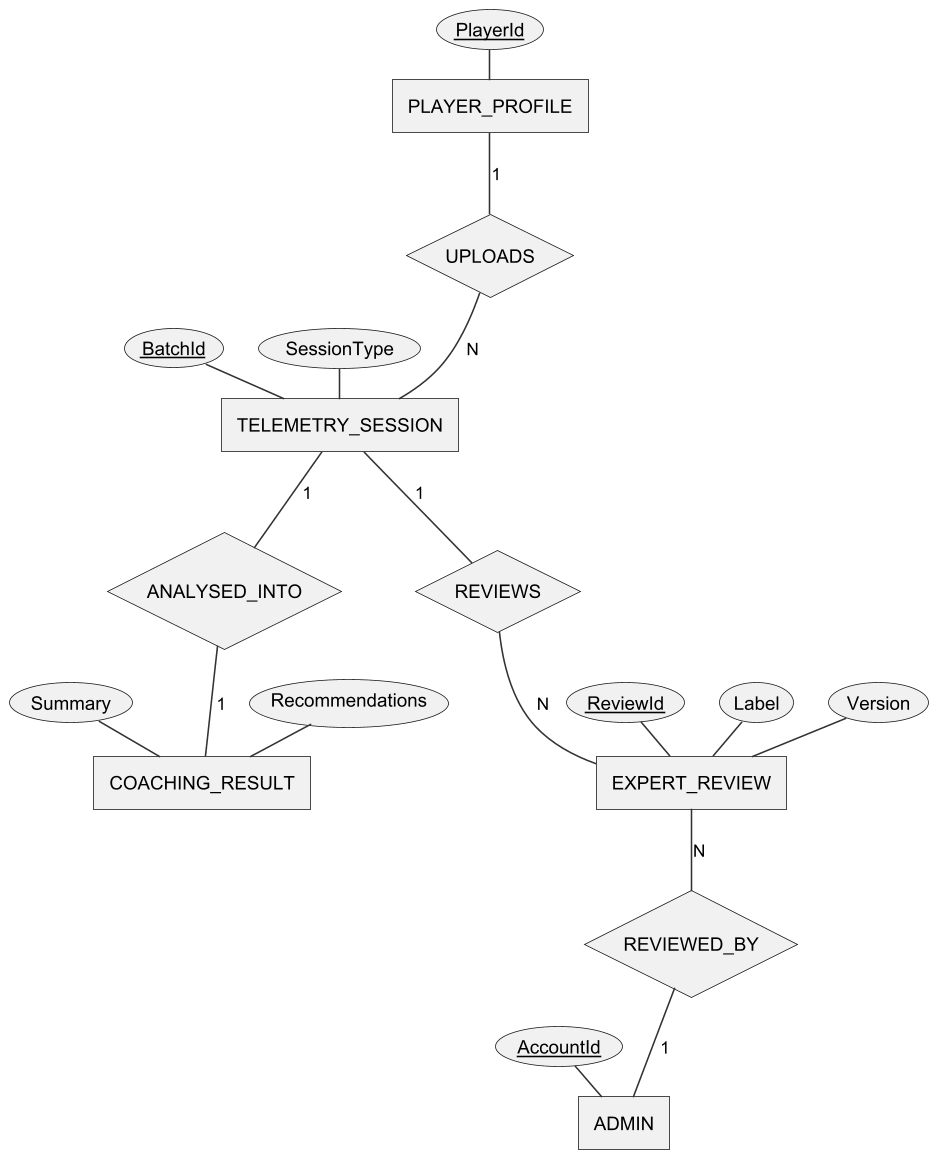

The diagram above was rendered by PlantUML. Its source (embedded in the PNG):
@startchen r3_cerd_coaching
!include _style.iuml
skinparam ranksep 18
skinparam nodesep 22
entity PLAYER_PROFILE {
  PlayerId <<key>>
}
entity TELEMETRY_SESSION {
  BatchId <<key>>
  SessionType
}
entity COACHING_RESULT {
  Summary
  Recommendations
}
entity EXPERT_REVIEW {
  ReviewId <<key>>
  Label
  Version
}
entity ADMIN {
  AccountId <<key>>
}
relationship UPLOADS {
}
relationship ANALYSED_INTO {
}
relationship REVIEWS {
}
relationship REVIEWED_BY {
}
PLAYER_PROFILE -1- UPLOADS
UPLOADS -N- TELEMETRY_SESSION
TELEMETRY_SESSION -1- ANALYSED_INTO
ANALYSED_INTO -1- COACHING_RESULT
TELEMETRY_SESSION -1- REVIEWS
REVIEWS -N- EXPERT_REVIEW
EXPERT_REVIEW -N- REVIEWED_BY
REVIEWED_BY -1- ADMIN
@endchen